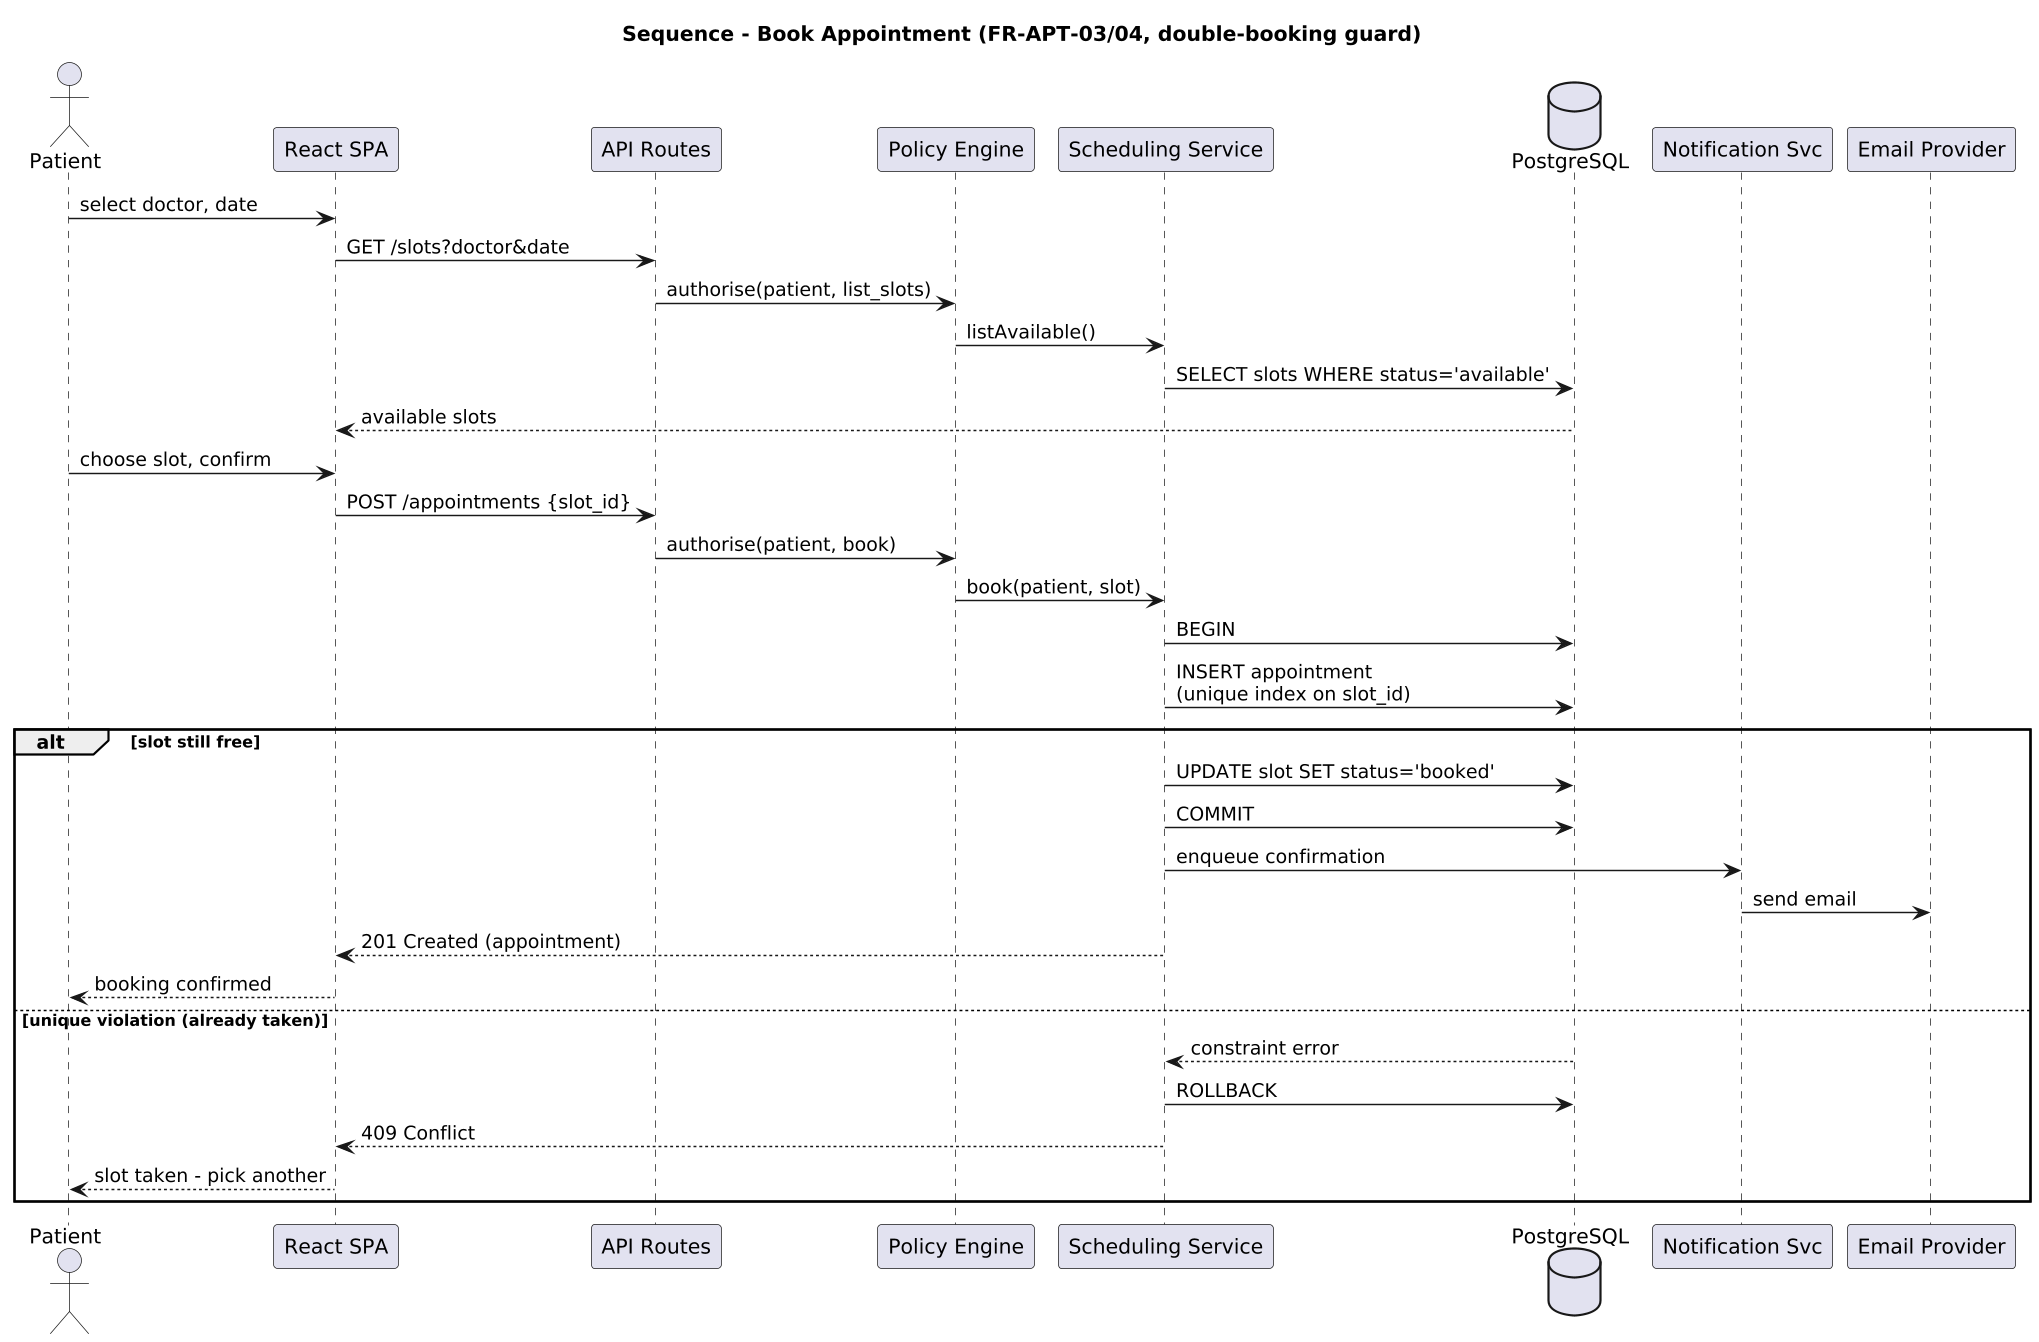

The diagram above was rendered by PlantUML. Its source (embedded in the PNG):
@startuml seq_book
skinparam dpi 140
skinparam shadowing false
skinparam defaultFontName Helvetica
title Sequence - Book Appointment (FR-APT-03/04, double-booking guard)

actor Patient as pat
participant "React SPA" as spa
participant "API Routes" as api
participant "Policy Engine" as pol
participant "Scheduling Service" as svc
database PostgreSQL as db
participant "Notification Svc" as ntf
participant "Email Provider" as mail

pat -> spa : select doctor, date
spa -> api : GET /slots?doctor&date
api -> pol : authorise(patient, list_slots)
pol -> svc : listAvailable()
svc -> db : SELECT slots WHERE status='available'
db --> spa : available slots
pat -> spa : choose slot, confirm
spa -> api : POST /appointments {slot_id}
api -> pol : authorise(patient, book)
pol -> svc : book(patient, slot)
svc -> db : BEGIN
svc -> db : INSERT appointment\n(unique index on slot_id)
alt slot still free
  svc -> db : UPDATE slot SET status='booked'
  svc -> db : COMMIT
  svc -> ntf : enqueue confirmation
  ntf -> mail : send email
  svc --> spa : 201 Created (appointment)
  spa --> pat : booking confirmed
else unique violation (already taken)
  db --> svc : constraint error
  svc -> db : ROLLBACK
  svc --> spa : 409 Conflict
  spa --> pat : slot taken - pick another
end
@enduml